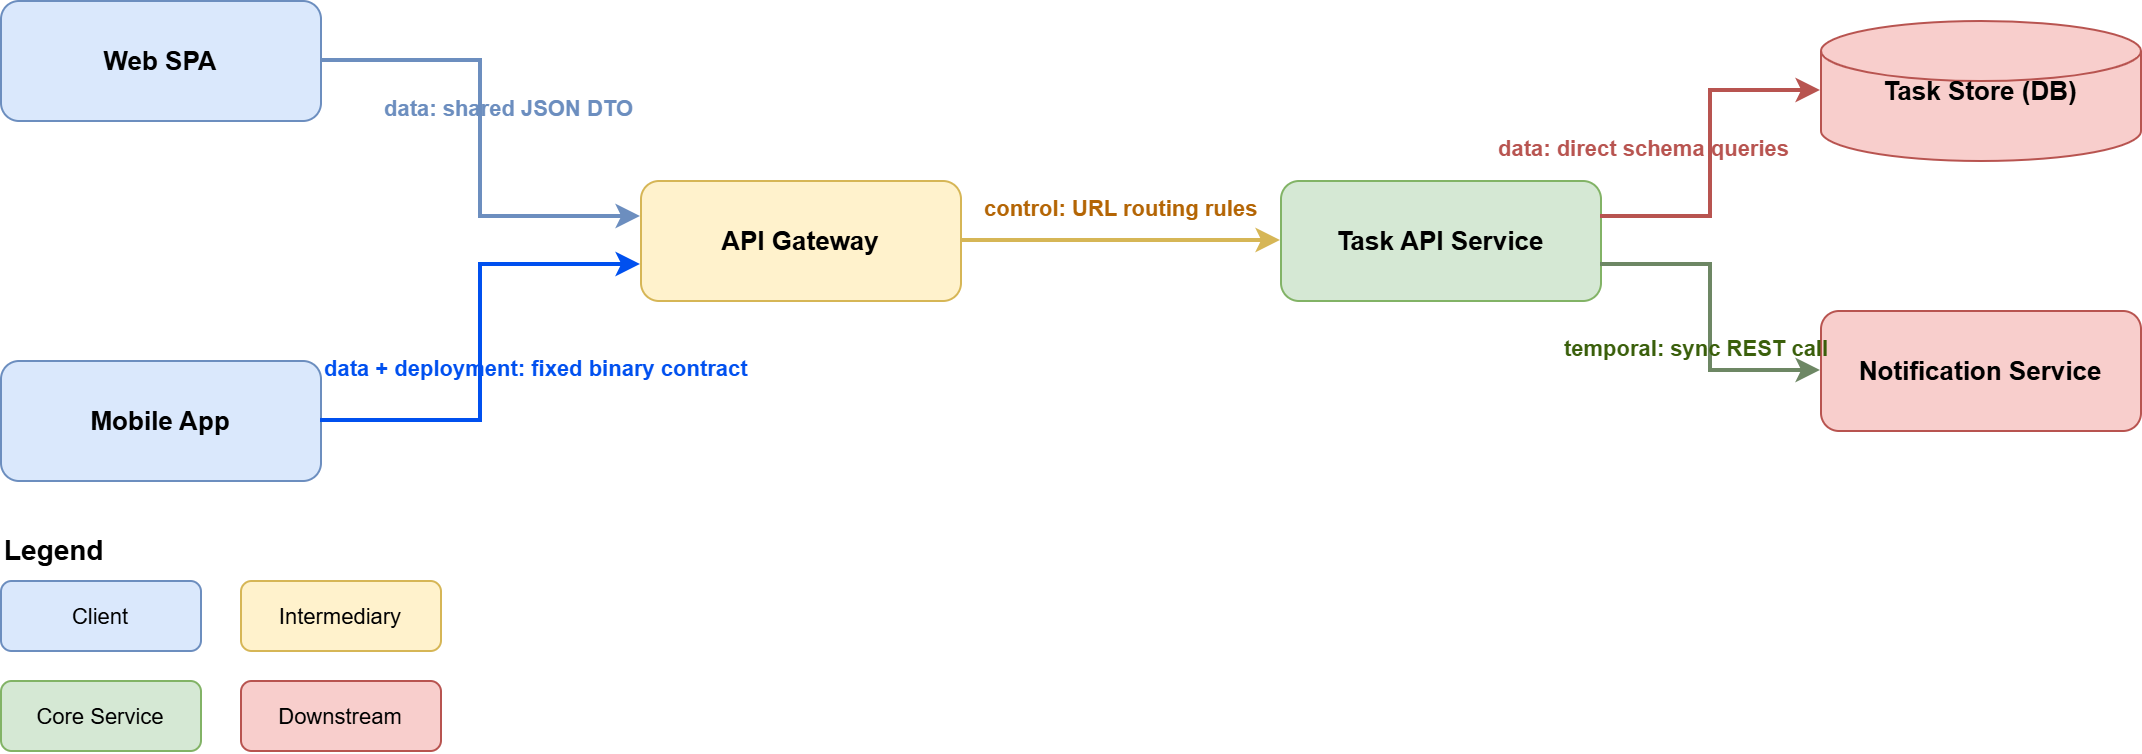

The diagram above was exported from draw.io. Its source (the exported page's mxGraphModel, read from the mxfile embedded in the PNG):
<mxGraphModel dx="1226" dy="715" grid="1" gridSize="10" guides="1" tooltips="1" connect="1" arrows="1" fold="1" page="1" pageScale="1" pageWidth="1654" pageHeight="1169" math="0" shadow="0">
  <root>
    <mxCell id="0" />
    <mxCell id="1" parent="0" />
    <mxCell id="2" parent="1" style="rounded=1;whiteSpace=wrap;html=1;fillColor=#dae8fc;strokeColor=#6c8ebf;fontStyle=1;fontSize=13;" value="Web SPA" vertex="1">
      <mxGeometry height="60" width="160" x="80" y="80" as="geometry" />
    </mxCell>
    <mxCell id="3" parent="1" style="rounded=1;whiteSpace=wrap;html=1;fillColor=#dae8fc;strokeColor=#6c8ebf;fontStyle=1;fontSize=13;" value="Mobile App" vertex="1">
      <mxGeometry height="60" width="160" x="80" y="260" as="geometry" />
    </mxCell>
    <mxCell id="4" parent="1" style="rounded=1;whiteSpace=wrap;html=1;fillColor=#fff2cc;strokeColor=#d6b656;fontStyle=1;fontSize=13;" value="API Gateway" vertex="1">
      <mxGeometry height="60" width="160" x="400" y="170" as="geometry" />
    </mxCell>
    <mxCell id="5" parent="1" style="rounded=1;whiteSpace=wrap;html=1;fillColor=#d5e8d4;strokeColor=#82b366;fontStyle=1;fontSize=13;" value="Task API Service" vertex="1">
      <mxGeometry height="60" width="160" x="720" y="170" as="geometry" />
    </mxCell>
    <mxCell id="6" parent="1" style="shape=cylinder3;whiteSpace=wrap;html=1;fillColor=#f8cecc;strokeColor=#b85450;fontStyle=1;fontSize=13;" value="Task Store (DB)" vertex="1">
      <mxGeometry height="70" width="160" x="990" y="90" as="geometry" />
    </mxCell>
    <mxCell id="7" parent="1" style="rounded=1;whiteSpace=wrap;html=1;fillColor=#f8cecc;strokeColor=#b85450;fontStyle=1;fontSize=13;" value="Notification Service" vertex="1">
      <mxGeometry height="60" width="160" x="990" y="235" as="geometry" />
    </mxCell>
    <mxCell id="10" edge="1" parent="1" source="2" style="edgeStyle=orthogonalEdgeStyle;rounded=0;html=1;exitX=1;exitY=0.5;entryX=0;entryY=0.3;strokeColor=#6c8ebf;strokeWidth=2;" target="4" value="">
      <mxGeometry relative="1" as="geometry" />
    </mxCell>
    <mxCell id="12" edge="1" parent="1" source="3" style="edgeStyle=orthogonalEdgeStyle;rounded=0;html=1;exitX=1;exitY=0.5;entryX=0;entryY=0.7;strokeColor=#0050ef;strokeWidth=2;" target="4" value="">
      <mxGeometry relative="1" as="geometry" />
    </mxCell>
    <mxCell id="14" edge="1" parent="1" source="4" style="edgeStyle=orthogonalEdgeStyle;rounded=0;html=1;exitX=1;exitY=0.5;entryX=0;entryY=0.5;strokeColor=#d6b656;strokeWidth=2;" target="5" value="">
      <mxGeometry relative="1" as="geometry" />
    </mxCell>
    <mxCell id="16" edge="1" parent="1" source="5" style="edgeStyle=orthogonalEdgeStyle;rounded=0;html=1;exitX=1;exitY=0.3;entryX=0;entryY=0.5;strokeColor=#b85450;strokeWidth=2;" target="6" value="">
      <mxGeometry relative="1" as="geometry" />
    </mxCell>
    <mxCell id="18" edge="1" parent="1" source="5" style="edgeStyle=orthogonalEdgeStyle;rounded=0;html=1;exitX=1;exitY=0.7;entryX=0;entryY=0.5;strokeColor=#6d8764;strokeWidth=2;" target="7" value="">
      <mxGeometry relative="1" as="geometry" />
    </mxCell>
    <mxCell id="20" parent="1" style="text;html=1;fontStyle=1;fontSize=14;align=left;" value="Legend" vertex="1">
      <mxGeometry height="30" width="100" x="80" y="340" as="geometry" />
    </mxCell>
    <mxCell id="21" parent="1" style="rounded=1;whiteSpace=wrap;html=1;fillColor=#dae8fc;strokeColor=#6c8ebf;fontSize=11;" value="Client" vertex="1">
      <mxGeometry height="35" width="100" x="80" y="370" as="geometry" />
    </mxCell>
    <mxCell id="22" parent="1" style="rounded=1;whiteSpace=wrap;html=1;fillColor=#fff2cc;strokeColor=#d6b656;fontSize=11;" value="Intermediary" vertex="1">
      <mxGeometry height="35" width="100" x="200" y="370" as="geometry" />
    </mxCell>
    <mxCell id="23" parent="1" style="rounded=1;whiteSpace=wrap;html=1;fillColor=#d5e8d4;strokeColor=#82b366;fontSize=11;" value="Core Service" vertex="1">
      <mxGeometry height="35" width="100" x="80" y="420" as="geometry" />
    </mxCell>
    <mxCell id="24" parent="1" style="rounded=1;whiteSpace=wrap;html=1;fillColor=#f8cecc;strokeColor=#b85450;fontSize=11;" value="Downstream" vertex="1">
      <mxGeometry height="35" width="100" x="200" y="420" as="geometry" />
    </mxCell>
    <mxCell id="_rhUyy9WQVcB6-UVcnu4-29" parent="1" style="text;whiteSpace=wrap;html=1;" value="&lt;span style=&quot;color: rgb(0, 80, 239); font-family: Helvetica; font-size: 11px; font-style: normal; font-variant-ligatures: normal; font-variant-caps: normal; font-weight: 700; letter-spacing: normal; orphans: 2; text-align: center; text-indent: 0px; text-transform: none; widows: 2; word-spacing: 0px; -webkit-text-stroke-width: 0px; white-space: nowrap; text-decoration-thickness: initial; text-decoration-style: initial; text-decoration-color: initial; float: none; display: inline !important;&quot;&gt;data + deployment: fixed binary contract&lt;/span&gt;" vertex="1">
      <mxGeometry height="30" width="250" x="240" y="250" as="geometry" />
    </mxCell>
    <mxCell id="_rhUyy9WQVcB6-UVcnu4-30" parent="1" style="text;whiteSpace=wrap;html=1;" value="&lt;span style=&quot;color: rgb(108, 142, 191); font-family: Helvetica; font-size: 11px; font-style: normal; font-variant-ligatures: normal; font-variant-caps: normal; font-weight: 700; letter-spacing: normal; orphans: 2; text-align: center; text-indent: 0px; text-transform: none; widows: 2; word-spacing: 0px; -webkit-text-stroke-width: 0px; white-space: nowrap; text-decoration-thickness: initial; text-decoration-style: initial; text-decoration-color: initial; float: none; display: inline !important;&quot;&gt;data: shared JSON DTO&lt;/span&gt;" vertex="1">
      <mxGeometry height="40" width="160" x="270" y="120" as="geometry" />
    </mxCell>
    <mxCell id="_rhUyy9WQVcB6-UVcnu4-32" parent="1" style="text;whiteSpace=wrap;html=1;" value="&lt;span style=&quot;color: rgb(180, 101, 4); font-family: Helvetica; font-size: 11px; font-style: normal; font-variant-ligatures: normal; font-variant-caps: normal; font-weight: 700; letter-spacing: normal; orphans: 2; text-align: center; text-indent: 0px; text-transform: none; widows: 2; word-spacing: 0px; -webkit-text-stroke-width: 0px; white-space: nowrap; text-decoration-thickness: initial; text-decoration-style: initial; text-decoration-color: initial; float: none; display: inline !important;&quot;&gt;control: URL routing rules&lt;/span&gt;" vertex="1">
      <mxGeometry height="40" width="170" x="570" y="170" as="geometry" />
    </mxCell>
    <mxCell id="_rhUyy9WQVcB6-UVcnu4-33" parent="1" style="text;whiteSpace=wrap;html=1;" value="&lt;span style=&quot;color: rgb(184, 84, 80); font-family: Helvetica; font-size: 11px; font-style: normal; font-variant-ligatures: normal; font-variant-caps: normal; font-weight: 700; letter-spacing: normal; orphans: 2; text-align: center; text-indent: 0px; text-transform: none; widows: 2; word-spacing: 0px; -webkit-text-stroke-width: 0px; white-space: nowrap; text-decoration-thickness: initial; text-decoration-style: initial; text-decoration-color: initial; float: none; display: inline !important;&quot;&gt;data: direct schema queries&lt;/span&gt;" vertex="1">
      <mxGeometry height="40" width="180" x="827" y="140" as="geometry" />
    </mxCell>
    <mxCell id="_rhUyy9WQVcB6-UVcnu4-34" parent="1" style="text;whiteSpace=wrap;html=1;" value="&lt;span style=&quot;color: rgb(58, 95, 11); font-family: Helvetica; font-size: 11px; font-style: normal; font-variant-ligatures: normal; font-variant-caps: normal; font-weight: 700; letter-spacing: normal; orphans: 2; text-align: center; text-indent: 0px; text-transform: none; widows: 2; word-spacing: 0px; -webkit-text-stroke-width: 0px; white-space: nowrap; text-decoration-thickness: initial; text-decoration-style: initial; text-decoration-color: initial; float: none; display: inline !important;&quot;&gt;temporal: sync REST call&lt;/span&gt;" vertex="1">
      <mxGeometry height="40" width="170" x="860" y="240" as="geometry" />
    </mxCell>
  </root>
</mxGraphModel>